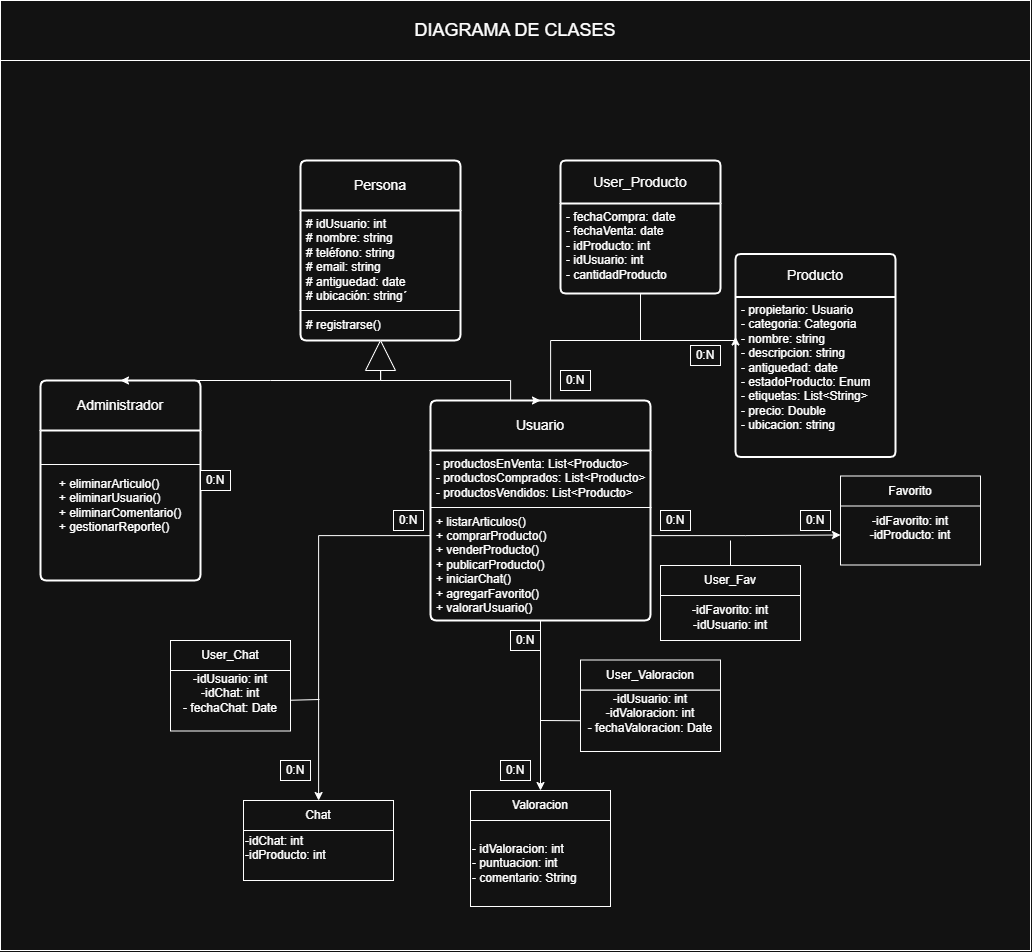

The diagram above was exported from draw.io. Its source (the exported page's mxGraphModel, read from the mxfile embedded in the PNG):
<mxGraphModel dx="1989" dy="1118" grid="1" gridSize="10" guides="1" tooltips="1" connect="1" arrows="1" fold="1" page="1" pageScale="1" pageWidth="827" pageHeight="1169" math="0" shadow="0">
  <root>
    <mxCell id="0" />
    <mxCell id="1" parent="0" />
    <mxCell id="Q7uKKB0cTsDO8QbzBoYa-2" value="" style="rounded=0;whiteSpace=wrap;html=1;" vertex="1" parent="1">
      <mxGeometry x="40" y="210" width="1030" height="890" as="geometry" />
    </mxCell>
    <mxCell id="4IvEbZlerNkTiXQRMQwh-9" value="Persona" style="swimlane;childLayout=stackLayout;horizontal=1;startSize=50;horizontalStack=0;rounded=1;fontSize=14;fontStyle=0;strokeWidth=2;resizeParent=0;resizeLast=1;shadow=0;dashed=0;align=center;arcSize=4;whiteSpace=wrap;html=1;" parent="1" vertex="1">
      <mxGeometry x="340" y="310" width="160" height="180" as="geometry" />
    </mxCell>
    <mxCell id="4IvEbZlerNkTiXQRMQwh-10" value="# idUsuario: int&lt;br&gt;# nombre: string&lt;br&gt;# teléfono: string&lt;div&gt;# email: string&lt;/div&gt;&lt;div&gt;# antiguedad: date&lt;/div&gt;&lt;div&gt;# ubicación: string´&lt;/div&gt;&lt;div&gt;&lt;span style=&quot;background-color: transparent; color: light-dark(rgb(0, 0, 0), rgb(255, 255, 255));&quot;&gt;&lt;br&gt;&lt;/span&gt;&lt;/div&gt;&lt;div&gt;&lt;span style=&quot;background-color: transparent; color: light-dark(rgb(0, 0, 0), rgb(255, 255, 255));&quot;&gt;# registrarse()&lt;/span&gt;&lt;/div&gt;" style="align=left;strokeColor=none;fillColor=none;spacingLeft=4;spacingRight=4;fontSize=12;verticalAlign=top;resizable=0;rotatable=0;part=1;html=1;whiteSpace=wrap;" parent="4IvEbZlerNkTiXQRMQwh-9" vertex="1">
      <mxGeometry y="50" width="160" height="130" as="geometry" />
    </mxCell>
    <mxCell id="4IvEbZlerNkTiXQRMQwh-30" value="" style="endArrow=none;html=1;rounded=0;entryX=1.008;entryY=0.335;entryDx=0;entryDy=0;entryPerimeter=0;" parent="4IvEbZlerNkTiXQRMQwh-9" edge="1">
      <mxGeometry width="50" height="50" relative="1" as="geometry">
        <mxPoint x="-1" y="150" as="sourcePoint" />
        <mxPoint x="160" y="150" as="targetPoint" />
      </mxGeometry>
    </mxCell>
    <mxCell id="4IvEbZlerNkTiXQRMQwh-11" value="Administrador" style="swimlane;childLayout=stackLayout;horizontal=1;startSize=50;horizontalStack=0;rounded=1;fontSize=14;fontStyle=0;strokeWidth=2;resizeParent=0;resizeLast=1;shadow=0;dashed=0;align=center;arcSize=4;whiteSpace=wrap;html=1;" parent="1" vertex="1">
      <mxGeometry x="80" y="530" width="160" height="200" as="geometry" />
    </mxCell>
    <mxCell id="UWDnYGvFhdk-ExKN8F2n-38" value="&lt;div style=&quot;text-align: left;&quot;&gt;&lt;span style=&quot;background-color: transparent; color: light-dark(rgb(0, 0, 0), rgb(255, 255, 255));&quot;&gt;+ eliminarArticulo()&lt;/span&gt;&lt;/div&gt;&lt;div style=&quot;text-align: left;&quot;&gt;+ eliminarUsuario()&lt;/div&gt;&lt;div style=&quot;text-align: left;&quot;&gt;+ eliminarComentario()&lt;/div&gt;&lt;div style=&quot;text-align: left;&quot;&gt;+ gestionarReporte()&lt;/div&gt;" style="text;html=1;whiteSpace=wrap;strokeColor=none;fillColor=none;align=center;verticalAlign=middle;rounded=0;" parent="4IvEbZlerNkTiXQRMQwh-11" vertex="1">
      <mxGeometry y="50" width="160" height="150" as="geometry" />
    </mxCell>
    <mxCell id="UWDnYGvFhdk-ExKN8F2n-46" value="" style="endArrow=none;html=1;rounded=0;entryX=1;entryY=0.5;entryDx=0;entryDy=0;exitX=0;exitY=0.5;exitDx=0;exitDy=0;" parent="4IvEbZlerNkTiXQRMQwh-11" edge="1">
      <mxGeometry width="50" height="50" relative="1" as="geometry">
        <mxPoint y="84" as="sourcePoint" />
        <mxPoint x="160.00000000000023" y="84" as="targetPoint" />
      </mxGeometry>
    </mxCell>
    <mxCell id="4IvEbZlerNkTiXQRMQwh-46" style="edgeStyle=orthogonalEdgeStyle;rounded=0;orthogonalLoop=1;jettySize=auto;html=1;exitX=0.75;exitY=0;exitDx=0;exitDy=0;entryX=0;entryY=0.25;entryDx=0;entryDy=0;" parent="1" source="4IvEbZlerNkTiXQRMQwh-13" target="4IvEbZlerNkTiXQRMQwh-32" edge="1">
      <mxGeometry relative="1" as="geometry">
        <Array as="points">
          <mxPoint x="590" y="490" />
          <mxPoint x="775" y="490" />
        </Array>
      </mxGeometry>
    </mxCell>
    <mxCell id="4IvEbZlerNkTiXQRMQwh-13" value="Usuario" style="swimlane;childLayout=stackLayout;horizontal=1;startSize=50;horizontalStack=0;rounded=1;fontSize=14;fontStyle=0;strokeWidth=2;resizeParent=0;resizeLast=1;shadow=0;dashed=0;align=center;arcSize=4;whiteSpace=wrap;html=1;" parent="1" vertex="1">
      <mxGeometry x="470" y="550" width="220" height="220" as="geometry">
        <mxRectangle x="310" y="230" width="110" height="50" as="alternateBounds" />
      </mxGeometry>
    </mxCell>
    <mxCell id="4IvEbZlerNkTiXQRMQwh-14" value="- productosEnVenta: List&amp;lt;Producto&amp;gt;&lt;div&gt;- productosComprados:&amp;nbsp;&lt;span style=&quot;background-color: transparent; color: light-dark(rgb(0, 0, 0), rgb(255, 255, 255));&quot;&gt;List&amp;lt;Producto&amp;gt;&lt;/span&gt;&lt;/div&gt;&lt;div&gt;- productosVendidos:&amp;nbsp;&lt;span style=&quot;background-color: transparent; color: light-dark(rgb(0, 0, 0), rgb(255, 255, 255));&quot;&gt;List&amp;lt;Producto&amp;gt;&lt;/span&gt;&lt;/div&gt;&lt;div&gt;&lt;span style=&quot;background-color: transparent; color: light-dark(rgb(0, 0, 0), rgb(255, 255, 255));&quot;&gt;&lt;br&gt;&lt;/span&gt;&lt;/div&gt;&lt;div&gt;&lt;span style=&quot;background-color: transparent; color: light-dark(rgb(0, 0, 0), rgb(255, 255, 255));&quot;&gt;+ listarArticulos()&lt;/span&gt;&lt;/div&gt;&lt;div&gt;+ comprarProducto()&lt;/div&gt;&lt;div&gt;+ venderProducto()&lt;/div&gt;&lt;div&gt;+ publicarProducto()&lt;/div&gt;&lt;div&gt;+ iniciarChat()&lt;/div&gt;&lt;div&gt;+ agregarFavorito()&lt;/div&gt;&lt;div&gt;+ valorarUsuario()&lt;/div&gt;&lt;div&gt;&lt;br&gt;&lt;/div&gt;&lt;div&gt;&lt;br&gt;&lt;/div&gt;" style="align=left;strokeColor=none;fillColor=none;spacingLeft=4;spacingRight=4;fontSize=12;verticalAlign=top;resizable=0;rotatable=0;part=1;html=1;whiteSpace=wrap;" parent="4IvEbZlerNkTiXQRMQwh-13" vertex="1">
      <mxGeometry y="50" width="220" height="170" as="geometry" />
    </mxCell>
    <mxCell id="4IvEbZlerNkTiXQRMQwh-21" value="" style="endArrow=none;html=1;rounded=0;" parent="4IvEbZlerNkTiXQRMQwh-13" edge="1">
      <mxGeometry width="50" height="50" relative="1" as="geometry">
        <mxPoint y="107" as="sourcePoint" />
        <mxPoint x="221" y="107" as="targetPoint" />
      </mxGeometry>
    </mxCell>
    <mxCell id="UWDnYGvFhdk-ExKN8F2n-7" value="Valoracion" style="rounded=0;whiteSpace=wrap;html=1;" parent="1" vertex="1">
      <mxGeometry x="510" y="940" width="140" height="30" as="geometry" />
    </mxCell>
    <mxCell id="UWDnYGvFhdk-ExKN8F2n-8" value="- idValoracion: int&lt;div&gt;&lt;div&gt;- puntuacion: int&lt;/div&gt;&lt;div&gt;- comentario: String&lt;/div&gt;&lt;/div&gt;" style="rounded=0;whiteSpace=wrap;html=1;align=left;" parent="1" vertex="1">
      <mxGeometry x="510" y="970" width="140" height="86" as="geometry" />
    </mxCell>
    <mxCell id="UWDnYGvFhdk-ExKN8F2n-11" value="-idFavorito: int&lt;div&gt;-idProducto: int&lt;br&gt;&lt;div&gt;&lt;br&gt;&lt;/div&gt;&lt;/div&gt;" style="rounded=0;whiteSpace=wrap;html=1;" parent="1" vertex="1">
      <mxGeometry x="880" y="654.5" width="140" height="60" as="geometry" />
    </mxCell>
    <mxCell id="UWDnYGvFhdk-ExKN8F2n-18" value="Favorito" style="rounded=0;whiteSpace=wrap;html=1;" parent="1" vertex="1">
      <mxGeometry x="880" y="625.5" width="140" height="30" as="geometry" />
    </mxCell>
    <mxCell id="UWDnYGvFhdk-ExKN8F2n-21" value="Chat" style="rounded=0;whiteSpace=wrap;html=1;" parent="1" vertex="1">
      <mxGeometry x="283" y="950" width="150" height="30" as="geometry" />
    </mxCell>
    <mxCell id="UWDnYGvFhdk-ExKN8F2n-22" value="-idChat: int&lt;div&gt;-idProducto: int&lt;/div&gt;&lt;div&gt;&lt;br&gt;&lt;/div&gt;" style="rounded=0;whiteSpace=wrap;html=1;align=left;" parent="1" vertex="1">
      <mxGeometry x="283" y="980" width="150" height="50" as="geometry" />
    </mxCell>
    <mxCell id="4IvEbZlerNkTiXQRMQwh-27" style="edgeStyle=orthogonalEdgeStyle;rounded=0;orthogonalLoop=1;jettySize=auto;html=1;exitX=0;exitY=0.75;exitDx=0;exitDy=0;entryX=0.5;entryY=0;entryDx=0;entryDy=0;" parent="1" source="4IvEbZlerNkTiXQRMQwh-23" target="4IvEbZlerNkTiXQRMQwh-13" edge="1">
      <mxGeometry relative="1" as="geometry">
        <Array as="points">
          <mxPoint x="420" y="520" />
          <mxPoint x="420" y="530" />
          <mxPoint x="550" y="530" />
        </Array>
      </mxGeometry>
    </mxCell>
    <mxCell id="4IvEbZlerNkTiXQRMQwh-29" style="edgeStyle=orthogonalEdgeStyle;rounded=0;orthogonalLoop=1;jettySize=auto;html=1;exitX=0;exitY=0.25;exitDx=0;exitDy=0;entryX=0.5;entryY=0;entryDx=0;entryDy=0;" parent="1" source="4IvEbZlerNkTiXQRMQwh-23" target="4IvEbZlerNkTiXQRMQwh-11" edge="1">
      <mxGeometry relative="1" as="geometry">
        <Array as="points">
          <mxPoint x="420" y="520" />
          <mxPoint x="420" y="530" />
          <mxPoint x="310" y="530" />
        </Array>
      </mxGeometry>
    </mxCell>
    <mxCell id="4IvEbZlerNkTiXQRMQwh-23" value="" style="triangle;whiteSpace=wrap;html=1;direction=south;rotation=-180;" parent="1" vertex="1">
      <mxGeometry x="405" y="490" width="30" height="30" as="geometry" />
    </mxCell>
    <mxCell id="UWDnYGvFhdk-ExKN8F2n-34" style="edgeStyle=orthogonalEdgeStyle;rounded=0;orthogonalLoop=1;jettySize=auto;html=1;" parent="1" source="4IvEbZlerNkTiXQRMQwh-14" target="UWDnYGvFhdk-ExKN8F2n-7" edge="1">
      <mxGeometry relative="1" as="geometry" />
    </mxCell>
    <mxCell id="4IvEbZlerNkTiXQRMQwh-31" value="Producto" style="swimlane;childLayout=stackLayout;horizontal=1;startSize=43;horizontalStack=0;rounded=1;fontSize=14;fontStyle=0;strokeWidth=2;resizeParent=0;resizeLast=1;shadow=0;dashed=0;align=center;arcSize=4;whiteSpace=wrap;html=1;" parent="1" vertex="1">
      <mxGeometry x="775" y="403.5" width="160" height="203" as="geometry">
        <mxRectangle x="310" y="230" width="110" height="50" as="alternateBounds" />
      </mxGeometry>
    </mxCell>
    <mxCell id="4IvEbZlerNkTiXQRMQwh-32" value="- propietario: Usuario&lt;div&gt;- categoria: Categoria&lt;/div&gt;&lt;div&gt;- nombre: string&lt;/div&gt;&lt;div&gt;- descripcion: string&lt;/div&gt;&lt;div&gt;- antiguedad: date&lt;/div&gt;&lt;div&gt;- estadoProducto: Enum&lt;/div&gt;&lt;div&gt;- etiquetas: List&amp;lt;String&amp;gt;&lt;/div&gt;&lt;div&gt;&lt;span style=&quot;background-color: transparent; color: light-dark(rgb(0, 0, 0), rgb(255, 255, 255));&quot;&gt;- precio: Double&lt;/span&gt;&lt;/div&gt;&lt;div&gt;&lt;span style=&quot;background-color: transparent; color: light-dark(rgb(0, 0, 0), rgb(255, 255, 255));&quot;&gt;- ubicacion: string&lt;/span&gt;&lt;/div&gt;&lt;div&gt;&lt;br&gt;&lt;/div&gt;&lt;div&gt;&lt;br&gt;&lt;/div&gt;&lt;div&gt;&lt;br&gt;&lt;/div&gt;" style="align=left;strokeColor=none;fillColor=none;spacingLeft=4;spacingRight=4;fontSize=12;verticalAlign=top;resizable=0;rotatable=0;part=1;html=1;whiteSpace=wrap;" parent="4IvEbZlerNkTiXQRMQwh-31" vertex="1">
      <mxGeometry y="43" width="160" height="160" as="geometry" />
    </mxCell>
    <mxCell id="UWDnYGvFhdk-ExKN8F2n-35" style="edgeStyle=orthogonalEdgeStyle;rounded=0;orthogonalLoop=1;jettySize=auto;html=1;" parent="1" source="4IvEbZlerNkTiXQRMQwh-14" target="UWDnYGvFhdk-ExKN8F2n-21" edge="1">
      <mxGeometry relative="1" as="geometry" />
    </mxCell>
    <mxCell id="UWDnYGvFhdk-ExKN8F2n-36" style="edgeStyle=orthogonalEdgeStyle;rounded=0;orthogonalLoop=1;jettySize=auto;html=1;entryX=0;entryY=0.5;entryDx=0;entryDy=0;" parent="1" source="4IvEbZlerNkTiXQRMQwh-14" target="UWDnYGvFhdk-ExKN8F2n-11" edge="1">
      <mxGeometry relative="1" as="geometry" />
    </mxCell>
    <mxCell id="4IvEbZlerNkTiXQRMQwh-38" value="0:N" style="rounded=0;whiteSpace=wrap;html=1;" parent="1" vertex="1">
      <mxGeometry x="730" y="495" width="30" height="20" as="geometry" />
    </mxCell>
    <mxCell id="UWDnYGvFhdk-ExKN8F2n-49" value="0:N" style="rounded=0;whiteSpace=wrap;html=1;" parent="1" vertex="1">
      <mxGeometry x="240" y="620" width="30" height="20" as="geometry" />
    </mxCell>
    <mxCell id="UWDnYGvFhdk-ExKN8F2n-50" value="0:N" style="rounded=0;whiteSpace=wrap;html=1;" parent="1" vertex="1">
      <mxGeometry x="320" y="910" width="30" height="20" as="geometry" />
    </mxCell>
    <mxCell id="4IvEbZlerNkTiXQRMQwh-39" value="0:N" style="rounded=0;whiteSpace=wrap;html=1;" parent="1" vertex="1">
      <mxGeometry x="600" y="520" width="30" height="20" as="geometry" />
    </mxCell>
    <mxCell id="UWDnYGvFhdk-ExKN8F2n-51" value="0:N" style="rounded=0;whiteSpace=wrap;html=1;" parent="1" vertex="1">
      <mxGeometry x="433" y="660" width="30" height="20" as="geometry" />
    </mxCell>
    <mxCell id="UWDnYGvFhdk-ExKN8F2n-53" value="0:N" style="rounded=0;whiteSpace=wrap;html=1;" parent="1" vertex="1">
      <mxGeometry x="700" y="660" width="30" height="20" as="geometry" />
    </mxCell>
    <mxCell id="UWDnYGvFhdk-ExKN8F2n-54" value="0:N" style="rounded=0;whiteSpace=wrap;html=1;" parent="1" vertex="1">
      <mxGeometry x="540" y="910" width="30" height="20" as="geometry" />
    </mxCell>
    <mxCell id="UWDnYGvFhdk-ExKN8F2n-55" value="0:N" style="rounded=0;whiteSpace=wrap;html=1;" parent="1" vertex="1">
      <mxGeometry x="550" y="780" width="30" height="20" as="geometry" />
    </mxCell>
    <mxCell id="UWDnYGvFhdk-ExKN8F2n-57" value="-idFavorito: int&lt;div&gt;-idUsuario: int&lt;/div&gt;" style="rounded=0;whiteSpace=wrap;html=1;" parent="1" vertex="1">
      <mxGeometry x="700" y="744" width="140" height="46" as="geometry" />
    </mxCell>
    <mxCell id="UWDnYGvFhdk-ExKN8F2n-58" value="User_Fav" style="rounded=0;whiteSpace=wrap;html=1;" parent="1" vertex="1">
      <mxGeometry x="700" y="715" width="140" height="30" as="geometry" />
    </mxCell>
    <mxCell id="UWDnYGvFhdk-ExKN8F2n-60" value="" style="endArrow=none;html=1;rounded=0;exitX=0.5;exitY=0;exitDx=0;exitDy=0;" parent="1" source="UWDnYGvFhdk-ExKN8F2n-58" edge="1">
      <mxGeometry width="50" height="50" relative="1" as="geometry">
        <mxPoint x="750" y="710" as="sourcePoint" />
        <mxPoint x="770" y="690" as="targetPoint" />
      </mxGeometry>
    </mxCell>
    <mxCell id="UWDnYGvFhdk-ExKN8F2n-61" value="0:N" style="rounded=0;whiteSpace=wrap;html=1;" parent="1" vertex="1">
      <mxGeometry x="840" y="660" width="30" height="20" as="geometry" />
    </mxCell>
    <mxCell id="UWDnYGvFhdk-ExKN8F2n-62" value="-idUsuario: int&lt;div&gt;-idValoracion: int&lt;/div&gt;&lt;div&gt;-&lt;span style=&quot;text-align: left;&quot;&gt;&amp;nbsp;fechaValoracion: Date&lt;/span&gt;&lt;br&gt;&lt;div&gt;&lt;br&gt;&lt;/div&gt;&lt;/div&gt;" style="rounded=0;whiteSpace=wrap;html=1;" parent="1" vertex="1">
      <mxGeometry x="620" y="839.5" width="140" height="61.5" as="geometry" />
    </mxCell>
    <mxCell id="UWDnYGvFhdk-ExKN8F2n-63" value="User_Valoracion" style="rounded=0;whiteSpace=wrap;html=1;" parent="1" vertex="1">
      <mxGeometry x="620" y="809.5" width="140" height="30" as="geometry" />
    </mxCell>
    <mxCell id="UWDnYGvFhdk-ExKN8F2n-64" value="" style="endArrow=none;html=1;rounded=0;entryX=0;entryY=0.5;entryDx=0;entryDy=0;" parent="1" target="UWDnYGvFhdk-ExKN8F2n-62" edge="1">
      <mxGeometry width="50" height="50" relative="1" as="geometry">
        <mxPoint x="580" y="870" as="sourcePoint" />
        <mxPoint x="700" y="840" as="targetPoint" />
      </mxGeometry>
    </mxCell>
    <mxCell id="UWDnYGvFhdk-ExKN8F2n-65" value="-idUsuario: int&lt;div&gt;-idChat: int&lt;/div&gt;&lt;div&gt;-&lt;span style=&quot;text-align: left;&quot;&gt;&amp;nbsp;fechaChat: Date&lt;/span&gt;&lt;br&gt;&lt;div&gt;&lt;br&gt;&lt;/div&gt;&lt;/div&gt;" style="rounded=0;whiteSpace=wrap;html=1;" parent="1" vertex="1">
      <mxGeometry x="210" y="819" width="120" height="61.5" as="geometry" />
    </mxCell>
    <mxCell id="UWDnYGvFhdk-ExKN8F2n-66" value="User_Chat" style="rounded=0;whiteSpace=wrap;html=1;" parent="1" vertex="1">
      <mxGeometry x="210" y="790" width="120" height="30" as="geometry" />
    </mxCell>
    <mxCell id="UWDnYGvFhdk-ExKN8F2n-69" value="" style="endArrow=none;html=1;rounded=0;entryX=1;entryY=0.5;entryDx=0;entryDy=0;" parent="1" target="UWDnYGvFhdk-ExKN8F2n-65" edge="1">
      <mxGeometry width="50" height="50" relative="1" as="geometry">
        <mxPoint x="359" y="849" as="sourcePoint" />
        <mxPoint x="380" y="840" as="targetPoint" />
      </mxGeometry>
    </mxCell>
    <mxCell id="4IvEbZlerNkTiXQRMQwh-41" value="User_Producto" style="swimlane;childLayout=stackLayout;horizontal=1;startSize=43;horizontalStack=0;rounded=1;fontSize=14;fontStyle=0;strokeWidth=2;resizeParent=0;resizeLast=1;shadow=0;dashed=0;align=center;arcSize=4;whiteSpace=wrap;html=1;" parent="1" vertex="1">
      <mxGeometry x="600" y="310" width="160" height="133" as="geometry">
        <mxRectangle x="310" y="230" width="110" height="50" as="alternateBounds" />
      </mxGeometry>
    </mxCell>
    <mxCell id="4IvEbZlerNkTiXQRMQwh-42" value="- fechaCompra: date&lt;div&gt;- fechaVenta: date&lt;/div&gt;&lt;div&gt;- idProducto: int&lt;/div&gt;&lt;div&gt;- idUsuario: int&lt;/div&gt;&lt;div&gt;- cantidadProducto&lt;br&gt;&lt;div&gt;&lt;br&gt;&lt;/div&gt;&lt;div&gt;&lt;br&gt;&lt;/div&gt;&lt;div&gt;&lt;br&gt;&lt;/div&gt;&lt;/div&gt;" style="align=left;strokeColor=none;fillColor=none;spacingLeft=4;spacingRight=4;fontSize=12;verticalAlign=top;resizable=0;rotatable=0;part=1;html=1;whiteSpace=wrap;" parent="4IvEbZlerNkTiXQRMQwh-41" vertex="1">
      <mxGeometry y="43" width="160" height="90" as="geometry" />
    </mxCell>
    <mxCell id="4IvEbZlerNkTiXQRMQwh-45" style="edgeStyle=orthogonalEdgeStyle;rounded=0;orthogonalLoop=1;jettySize=auto;html=1;exitX=0.5;exitY=1;exitDx=0;exitDy=0;endArrow=none;endFill=0;" parent="1" source="4IvEbZlerNkTiXQRMQwh-42" edge="1">
      <mxGeometry relative="1" as="geometry">
        <mxPoint x="680" y="490" as="targetPoint" />
      </mxGeometry>
    </mxCell>
    <mxCell id="Q7uKKB0cTsDO8QbzBoYa-7" value="DIAGRAMA DE CLASES" style="rounded=0;whiteSpace=wrap;html=1;align=center;fontSize=18;" vertex="1" parent="1">
      <mxGeometry x="40" y="150" width="1030" height="60" as="geometry" />
    </mxCell>
  </root>
</mxGraphModel>